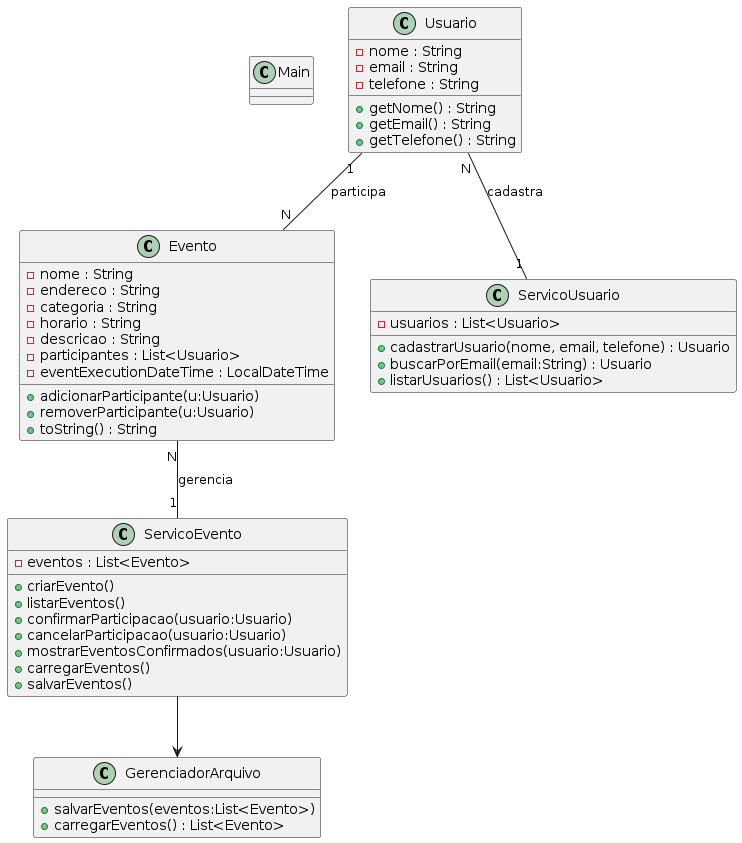

The diagram above was rendered by PlantUML. Its source (embedded in the PNG):
@startuml
class Main {
}

class Usuario {
  - nome : String
  - email : String
  - telefone : String
  + getNome() : String
  + getEmail() : String
  + getTelefone() : String
}

class Evento {
  - nome : String
  - endereco : String
  - categoria : String
  - horario : String
  - descricao : String
  - participantes : List<Usuario>
  - eventExecutionDateTime : LocalDateTime
  + adicionarParticipante(u:Usuario)
  + removerParticipante(u:Usuario)
  + toString() : String
}

class ServicoUsuario {
  - usuarios : List<Usuario>
  + cadastrarUsuario(nome, email, telefone) : Usuario
  + buscarPorEmail(email:String) : Usuario
  + listarUsuarios() : List<Usuario>
}

class ServicoEvento {
  - eventos : List<Evento>
  + criarEvento()
  + listarEventos()
  + confirmarParticipacao(usuario:Usuario)
  + cancelarParticipacao(usuario:Usuario)
  + mostrarEventosConfirmados(usuario:Usuario)
  + carregarEventos()
  + salvarEventos()
}

class GerenciadorArquivo {
  + salvarEventos(eventos:List<Evento>)
  + carregarEventos() : List<Evento>
}

Usuario "1" -- "N" Evento : participa
Evento "N" -- "1" ServicoEvento : gerencia
Usuario "N" -- "1" ServicoUsuario : cadastra
ServicoEvento --> GerenciadorArquivo
@enduml